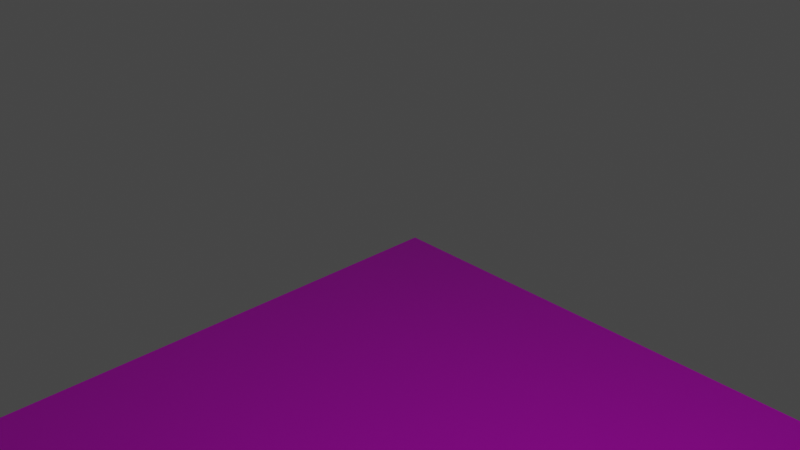 # Source: Target.blend  (saved by Blender 3.1.7; exported with 4.5.12 LTS)
import bpy
from mathutils import Matrix  # noqa: F401  (used for matrix-valued properties, if any)

bpy.ops.wm.read_factory_settings(use_empty=True)
scene = bpy.context.scene
scene.name = 'Scene'

# ---- collections
col_collection = bpy.data.collections.new('Collection'); scene.collection.children.link(col_collection)

# ---- images (referenced by path relative to the original .blend; pixels are not part of the script)
import os
ASSET_DIR = os.environ.get("B2B_ASSET_DIR", "")  # directory of the original .blend (textures are referenced by path, not embedded)
HERE = os.path.dirname(os.path.abspath(__file__))  # packed textures are extracted next to this script under _unpacked/

def load_image(name, relpath, width, height, colorspace="sRGB"):
    """Load a texture the original file referenced (path relative to the .blend, or extracted next to this script)."""
    p = next((c for c in (os.path.join(HERE, relpath), os.path.join(ASSET_DIR, relpath)) if relpath and os.path.exists(c)), "")
    if p:
        img = bpy.data.images.load(p, check_existing=True)
        img.name = name
    else:  # same state as the original file: an image datablock whose file is absent (Cycles renders it pink)
        img = bpy.data.images.new(name, width, height)
        img.source = "FILE"
        img.filepath = "//" + (relpath or name)
    img.colorspace_settings.name = colorspace
    return img
img_targetbricks_png = load_image('TargetBricks.png', 'TargetBricks.png', 1024, 1024, 'sRGB')

# ---- materials (node trees are filled in below, after node groups)
mat_material = bpy.data.materials.new('Material')
mat_material.alpha_threshold = 0.0
mat_material.use_transparent_shadow = False
mat_material.line_color = (0.0, 0.0, 0.0, 1.0)

# ---- material node trees
mat_material.use_nodes = True; mat_material.node_tree.nodes.clear()
_N = mat_material.node_tree.nodes; _L = mat_material.node_tree.links
n0 = _N.new('ShaderNodeOutputMaterial'); n0.name = 'Material Output'; n0.location = (300, 300)
n1 = _N.new('ShaderNodeBsdfPrincipled'); n1.name = 'Principled BSDF'; n1.location = (10, 300)
n1.distribution = 'GGX'
n1.subsurface_method = 'RANDOM_WALK_SKIN'
n1.inputs[2].default_value = 0.4
n1.inputs[3].default_value = 1.45
n1.inputs[27].default_value = (0.0, 0.0, 0.0, 1.0)
n1.inputs[28].default_value = 1.0
n2 = _N.new('ShaderNodeTexImage'); n2.name = 'Image Texture'; n2.location = (-280, 280)
n2.image = img_targetbricks_png
n2.interpolation = 'Closest'
_L.new(n1.outputs[0], n0.inputs[0])
_L.new(n2.outputs[0], n1.inputs[0])
n0.is_active_output = True

# ---- world
world_world = bpy.data.worlds.new('World'); scene.world = world_world
world_world.use_nodes = True; world_world.node_tree.nodes.clear()
_N = world_world.node_tree.nodes; _L = world_world.node_tree.links
n0 = _N.new('ShaderNodeOutputWorld'); n0.name = 'World Output'; n0.location = (300, 300)
n1 = _N.new('ShaderNodeBackground'); n1.name = 'Background'; n1.location = (10, 300)
n1.inputs[0].default_value = (0.05088, 0.05088, 0.05088, 1.0)
_L.new(n1.outputs[0], n0.inputs[0])
n0.is_active_output = True
world_world.color = (0.05088, 0.05088, 0.05088)
world_world.use_sun_shadow = False
world_world.sun_shadow_jitter_overblur = 0.0

# ---- cameras
cam_camera = bpy.data.cameras.new('Camera')
cam_camera.clip_end = 100.0
cam_camera.ortho_scale = 7.314

# ---- lights
light_light = bpy.data.lights.new('Light', 'POINT')
light_light.transmission_factor = 0.0
light_light.energy = 1000.0
light_light.shadow_soft_size = 0.1
light_light.shadow_maximum_resolution = 0.006
light_light.use_absolute_resolution = True

# ---- meshes
me_cube = bpy.data.meshes.new('Cube')
me_cube.from_pydata([(8.0, 8.0, -6.0), (8.0, 8.0, -8.0), (8.0, -8.0, -6.0), (8.0, -8.0, -8.0), (-8.0, 8.0, -6.0), (-8.0, 8.0, -8.0), (-8.0, -8.0, -6.0), (-8.0, -8.0, -8.0)], [], [(0, 4, 6, 2), (3, 2, 6, 7), (7, 6, 4, 5), (5, 1, 3, 7), (1, 0, 2, 3), (5, 4, 0, 1)])
_uv = me_cube.uv_layers.new(name='UVMap')
_uv.uv.foreach_set('vector', [0.5, 1.0, 0.0, 1.0, 0.0, 0.0, 0.5, 0.0, 1.0, 0.0, 1.0, 0.125, 0.5, 0.125, 0.5, 0.0, 1.0, 0.0, 1.0, 0.125, 0.5, 0.125, 0.5, 0.0, 0.5, 0.0, 1.0, 0.0, 1.0, 1.0, 0.5, 1.0, 1.0, 0.0, 1.0, 0.125, 0.5, 0.125, 0.5, 0.0, 1.0, 0.0, 1.0, 0.125, 0.5, 0.125, 0.5, 0.0])
me_cube.materials.append(mat_material)
me_cube.use_remesh_preserve_volume = False
me_cube.use_remesh_preserve_attributes = False
me_cube.use_mirror_vertex_groups = False
me_cube.update()

# ---- objects
ob_cube = bpy.data.objects.new('Cube', me_cube)
ob_light = bpy.data.objects.new('Light', light_light)
ob_camera = bpy.data.objects.new('Camera', cam_camera)

# ---- transforms, parenting, visibility, modifiers, constraints
ob_cube.location = (0.0, 0.0, 0.0)
ob_cube.lock_rotations_4d = False
ob_cube.empty_display_type = 'ARROWS'
ob_cube.lineart.crease_threshold = 0.0
ob_light.location = (4.076, 1.005, 5.904)
ob_light.rotation_euler = (0.6503, 0.05522, 1.866)
ob_light.lock_rotations_4d = False
ob_light.empty_display_type = 'ARROWS'
ob_light.color = (0.0, 0.0, 0.0, 0.0)
ob_light.lineart.crease_threshold = 0.0
ob_camera.location = (7.359, -6.926, 4.958)
ob_camera.rotation_euler = (1.109, 0.0, 0.8149)
ob_camera.lock_rotations_4d = False
ob_camera.empty_display_type = 'ARROWS'
ob_camera.color = (0.0, 0.0, 0.0, 0.0)
ob_camera.display_type = 'WIRE'
ob_camera.lineart.crease_threshold = 0.0

# ---- collection membership
col_collection.objects.link(ob_cube)
col_collection.objects.link(ob_light)
col_collection.objects.link(ob_camera)

# ---- scene / render settings (as saved in the file)
scene.camera = ob_camera
scene.frame_start = 1; scene.frame_end = 250; scene.frame_set(1)
scene.render.engine = 'BLENDER_EEVEE_NEXT'
scene.cycles.sampling_pattern = 'TABULATED_SOBOL'
scene.cycles.use_light_tree = False
scene.view_settings.view_transform = 'Filmic'
bpy.context.view_layer.update()
